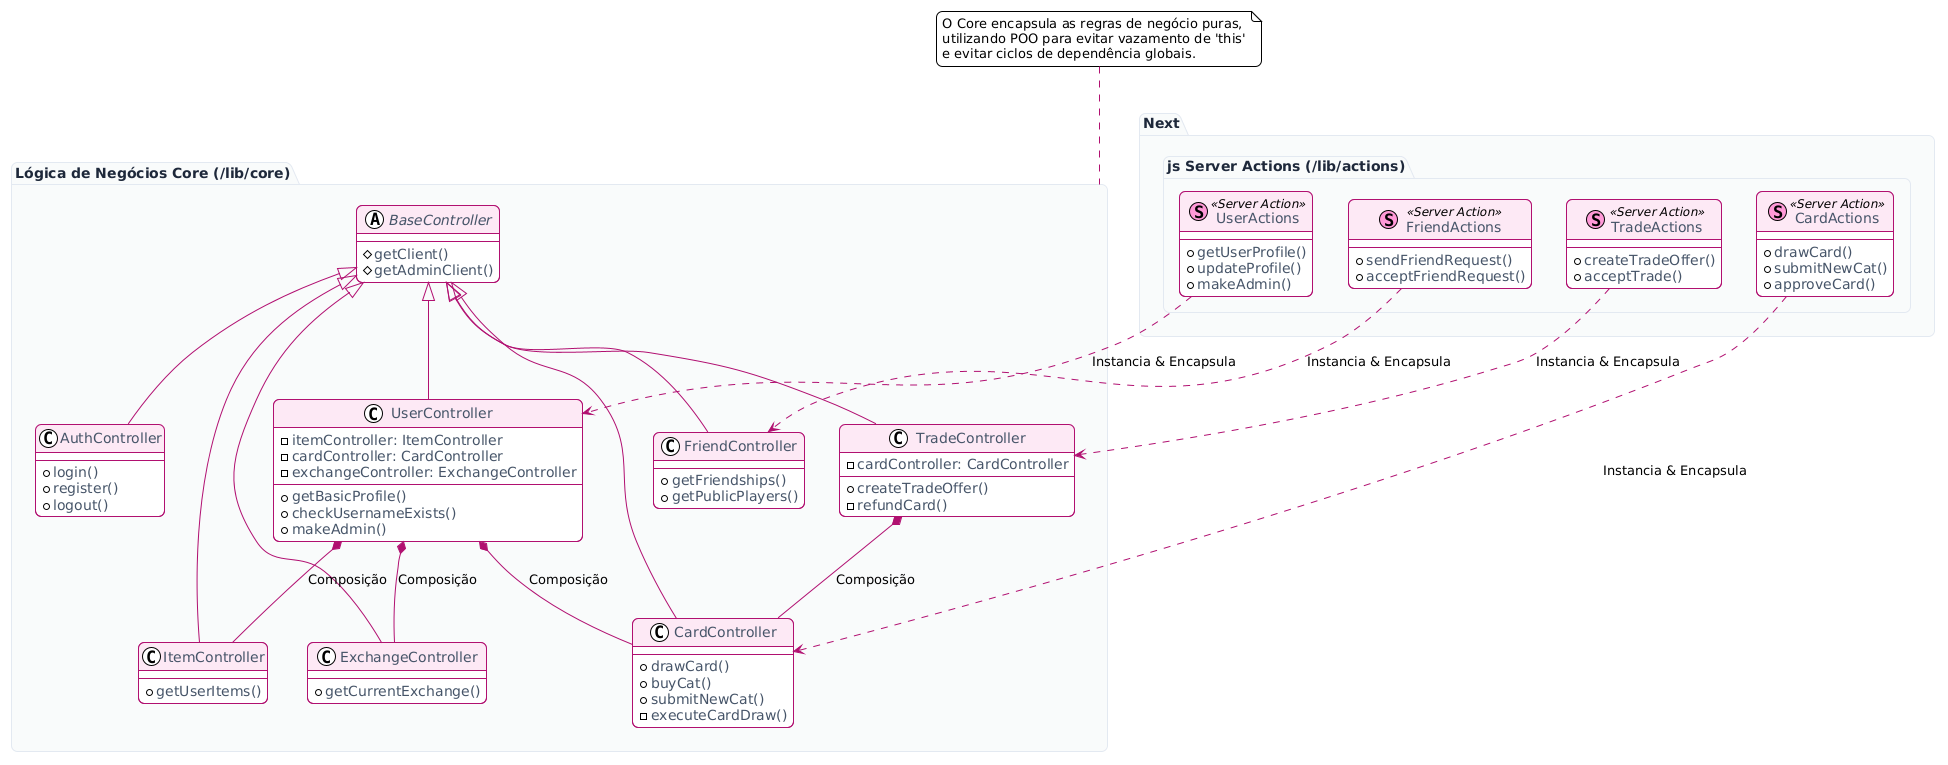

The diagram above was rendered by PlantUML. Its source (embedded in the PNG):
@startuml
!theme plain
skinparam backgroundColor #FFFFFF
skinparam ArrowColor #B01070
skinparam DefaultFontName "Inter, sans-serif"
skinparam RoundCorner 12
skinparam class {
    BackgroundColor White
    BorderColor #B01070
    HeaderBackgroundColor #FCE8F4
    FontColor #333333
    AttributeFontColor #475569
}
skinparam package {
    BackgroundColor #F9FAFB
    BorderColor #E2E8F0
    FontColor #1E293B
    FontSize 14
    FontStyle bold
}

package "Next.js Server Actions (/lib/actions)" {
    class "UserActions" << (S,#FF99D7) Server Action >> {
        + getUserProfile()
        + updateProfile()
        + makeAdmin()
    }
    class "CardActions" << (S,#FF99D7) Server Action >> {
        + drawCard()
        + submitNewCat()
        + approveCard()
    }
    class "FriendActions" << (S,#FF99D7) Server Action >> {
        + sendFriendRequest()
        + acceptFriendRequest()
    }
    class "TradeActions" << (S,#FF99D7) Server Action >> {
        + createTradeOffer()
        + acceptTrade()
    }
}

package "Lógica de Negócios Core (/lib/core)" {
    
    abstract class BaseController {
        # getClient()
        # getAdminClient()
    }

    class AuthController extends BaseController {
        + login()
        + register()
        + logout()
    }

    class UserController extends BaseController {
        - itemController: ItemController
        - cardController: CardController
        - exchangeController: ExchangeController
        + getBasicProfile()
        + checkUsernameExists()
        + makeAdmin()
    }

    class CardController extends BaseController {
        + drawCard()
        + buyCat()
        + submitNewCat()
        - executeCardDraw()
    }

    class FriendController extends BaseController {
        + getFriendships()
        + getPublicPlayers()
    }

    class TradeController extends BaseController {
        - cardController: CardController
        + createTradeOffer()
        - refundCard()
    }
    
    class ItemController extends BaseController {
        + getUserItems()
    }
    
    class ExchangeController extends BaseController {
        + getCurrentExchange()
    }
}

' Relacionamentos e Composições
UserController *-- ItemController : "Composição"
UserController *-- CardController : "Composição"
UserController *-- ExchangeController : "Composição"
TradeController *-- CardController : "Composição"

' Relacionamento Actions -> Core
"UserActions" ..> UserController : "Instancia & Encapsula"
"CardActions" ..> CardController : "Instancia & Encapsula"
"FriendActions" ..> FriendController : "Instancia & Encapsula"
"TradeActions" ..> TradeController : "Instancia & Encapsula"

note top of "Lógica de Negócios Core (/lib/core)"
  O Core encapsula as regras de negócio puras, 
  utilizando POO para evitar vazamento de 'this'
  e evitar ciclos de dependência globais.
end note
@enduml